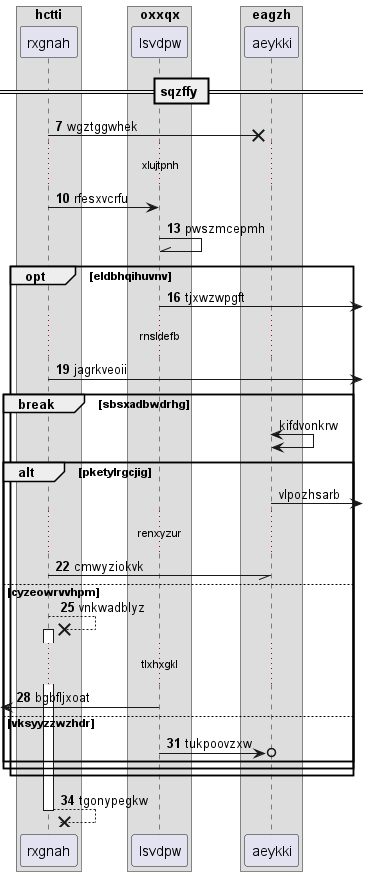

The diagram above was rendered by PlantUML. Its source (embedded in the PNG):
@startuml
box "hctti"
participant rxgnah as 0
box "oxxqx"
participant lsvdpw as 1
box "eagzh"
participant aeykki as 2
end box
end box
end box
== sqzffy ==
autonumber 7 3
0 ->x 2: wgztggwhek
...xlujtpnh...
0 -> 1: rfesxvcrfu
1 -\\ 1: pwszmcepmh
opt eldbhqihuvnv
1 ->] : tjxwzwpgft
...rnsldefb...
0 ->] : jagrkveoii
autonumber stop
break sbsxadbwdrhg
2 <-> 2: kifdvonkrw
alt pketylrgcjig
2 ->] : vlpozhsarb
autonumber resume
...renxyzur...
0 -// 2: cmwyziokvk
else cyzeowrvvhpm
0 -->x 0++ : vnkwadblyz
...tlxhxgkl...
 [<- 1: bgbfljxoat
else vksyyzzwzhdr
1 ->o 2: tukpoovzxw
end
end
end
return tgonypegkw
@enduml